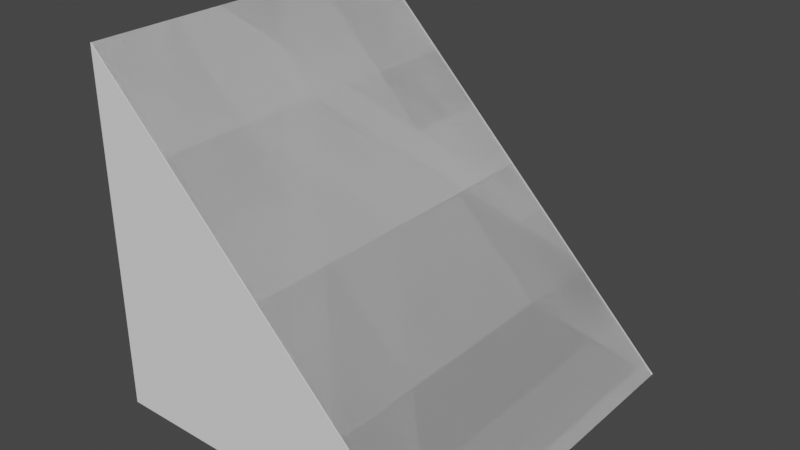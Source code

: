 # Source: untitled.blend  (saved by Blender 3.5.10; exported with 4.5.12 LTS)
import bpy
from mathutils import Matrix  # noqa: F401  (used for matrix-valued properties, if any)

bpy.ops.wm.read_factory_settings(use_empty=True)
scene = bpy.context.scene
scene.name = 'Scene'

# ---- collections
col_collection = bpy.data.collections.new('Collection'); scene.collection.children.link(col_collection)

# ---- world
world_world = bpy.data.worlds.new('World'); scene.world = world_world
world_world.use_nodes = True; world_world.node_tree.nodes.clear()
_N = world_world.node_tree.nodes; _L = world_world.node_tree.links
n0 = _N.new('ShaderNodeOutputWorld'); n0.name = 'World Output'; n0.location = (300, 300)
n1 = _N.new('ShaderNodeBackground'); n1.name = 'Background'; n1.location = (10, 300)
n1.inputs[0].default_value = (0.05088, 0.05088, 0.05088, 1.0)
_L.new(n1.outputs[0], n0.inputs[0])
n0.is_active_output = True
world_world.color = (0.05088, 0.05088, 0.05088)
world_world.use_sun_shadow = False
world_world.sun_shadow_jitter_overblur = 0.0

# ---- meshes
me_cube_002 = bpy.data.meshes.new('Cube.002')
me_cube_002.from_pydata([(-1.0, -1.0, -1.0), (-1.0, -1.0, 1.0), (-1.0, 1.0, -1.0), (-1.0, 1.0, 1.0), (1.0, -1.0, -1.0), (-1.0, 0.9888, 1.0), (1.0, 1.0, -1.0), (-1.0, 0.9888, -1.0), (1.0, 0.9888, -1.0), (-1.0, -1.005, 1.0), (-1.0, -1.005, -1.0), (-1.0, 0.995, 1.0), (1.0, -1.005, -1.0), (-0.4499, -0.1061, -0.1748), (-0.1429, -0.2421, -0.4286), (-0.5562, 0.1064, -0.1096), (-0.4465, -0.1117, -0.1697), (-0.557, -0.1193, -0.1074), (-0.4482, 0.09833, -0.1723), (-0.5571, 0.109, -0.1072), (-0.1414, -0.2443, -0.4293), (-1.0, 1.0, -1.0), (1.0, -1.0, -1.0), (-1.0, 0.9888, 1.0), (-1.0, 0.9888, -1.0), (-1.0, -1.005, 1.0), (-1.0, -1.005, -1.0), (-1.0, 0.995, 1.0), (1.0, -1.005, -1.0)], [(2, 13), (4, 14), (5, 15), (7, 16), (9, 17), (10, 18), (11, 19), (12, 20), (25, 27)], [(0, 1, 3, 2), (2, 3, 6), (0, 4, 8, 7), (2, 6, 4, 0), (1, 0, 7, 5), (4, 1, 5, 8), (7, 8, 12, 10), (8, 5, 9, 12), (23, 24, 26, 25), (28, 25, 26)])
_uv = me_cube_002.uv_layers.new(name='UVMap')
_uv.uv.foreach_set('vector', [0.375, 0.0, 0.625, 0.0, 0.625, 0.25, 0.375, 0.25, 0.375, 0.25, 0.625, 0.25, 0.375, 0.5, 0.125, 0.75, 0.375, 0.75, 0.375, 0.75, 0.125, 0.75, 0.125, 0.5, 0.375, 0.5, 0.375, 0.75, 0.125, 0.75, 0.625, 0.0, 0.375, 0.0, 0.375, 0.0, 0.625, 0.0, 0.0, 0.0, 0.0, 0.0, 0.0, 0.0, 0.0, 0.0, 0.125, 0.75, 0.375, 0.75, 0.375, 0.75, 0.125, 0.75, 0.0, 0.0, 0.0, 0.0, 0.0, 0.0, 0.0, 0.0, 0.625, 0.0, 0.375, 0.0, 0.375, 0.0, 0.625, 0.0, 0.375, 0.75, 0.625, 1.0, 0.375, 1.0])
me_cube_002.update()

# ---- objects
ob_cube = bpy.data.objects.new('Cube', me_cube_002)

# ---- transforms, parenting, visibility, modifiers, constraints
ob_cube.location = (0.7842, -2.769, 1.445)

# ---- collection membership
col_collection.objects.link(ob_cube)

# ---- scene / render settings (as saved in the file)
scene.frame_start = 1; scene.frame_end = 250; scene.frame_set(1)
scene.render.engine = 'BLENDER_EEVEE_NEXT'
scene.cycles.sampling_pattern = 'TABULATED_SOBOL'
scene.view_settings.view_transform = 'Filmic'
bpy.context.view_layer.update()

# ---- added for rendering (the .blend has no active camera and no usable light): camera, sun
cam_auto = bpy.data.cameras.new('AutoCamera')
cam_auto.lens = 50.0
cam_auto.sensor_width = 36.0
cam_auto.clip_end = 1000.0
ob_auto_camera = bpy.data.objects.new('AutoCamera', cam_auto)
scene.collection.objects.link(ob_auto_camera)
ob_auto_camera.location = (3.99198, -6.62077, 4.01122)
ob_auto_camera.rotation_euler = (1.09748, -7.21219e-08, 0.694738)
scene.camera = ob_auto_camera
light_auto_sun = bpy.data.lights.new('AutoSun', 'SUN')
light_auto_sun.energy = 3.0
light_auto_sun.angle = 0.0523599
ob_auto_sun = bpy.data.objects.new('AutoSun', light_auto_sun)
scene.collection.objects.link(ob_auto_sun)
ob_auto_sun.rotation_euler = (0.872665, 0.174533, 0.523599)
bpy.context.view_layer.update()
